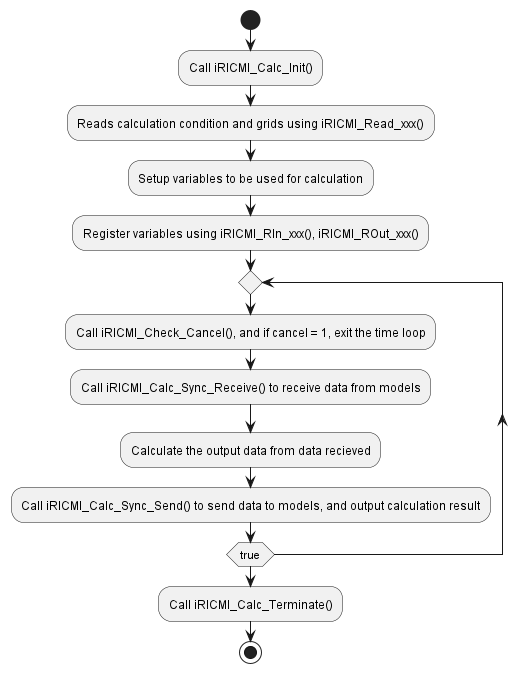

The diagram above was rendered by PlantUML. Its source (embedded in the PNG):
@startuml
start
:Call iRICMI_Calc_Init();
:Reads calculation condition and grids using iRICMI_Read_xxx();
:Setup variables to be used for calculation;
:Register variables using iRICMI_RIn_xxx(), iRICMI_ROut_xxx();
repeat
:Call iRICMI_Check_Cancel(), and if cancel = 1, exit the time loop;
:Call iRICMI_Calc_Sync_Receive() to receive data from models;
:Calculate the output data from data recieved;
:Call iRICMI_Calc_Sync_Send() to send data to models, and output calculation result;
repeat while (true)
:Call iRICMI_Calc_Terminate();
stop
@enduml